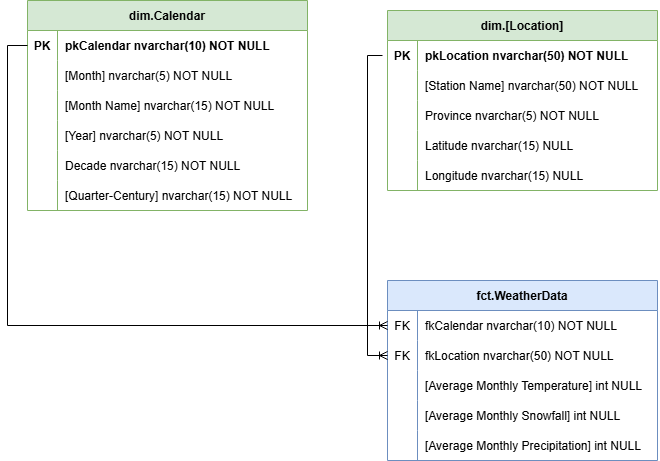

The diagram above was exported from draw.io. Its source (the exported page's mxGraphModel, read from the mxfile embedded in the PNG):
<mxGraphModel dx="2946" dy="1151" grid="1" gridSize="10" guides="1" tooltips="1" connect="1" arrows="1" fold="1" page="1" pageScale="1" pageWidth="850" pageHeight="1100" math="0" shadow="0">
  <root>
    <mxCell id="0" />
    <mxCell id="1" parent="0" />
    <mxCell id="Xr8dFL30icj96ivj3Pz1-20" value="dim.Calendar" style="shape=table;startSize=30;container=1;collapsible=1;childLayout=tableLayout;fixedRows=1;rowLines=0;fontStyle=1;align=center;resizeLast=1;fillColor=#d5e8d4;strokeColor=#82b366;" parent="1" vertex="1">
      <mxGeometry x="50" y="70" width="280" height="210" as="geometry">
        <mxRectangle x="50" y="70" width="110" height="30" as="alternateBounds" />
      </mxGeometry>
    </mxCell>
    <mxCell id="Xr8dFL30icj96ivj3Pz1-21" value="" style="shape=tableRow;horizontal=0;startSize=0;swimlaneHead=0;swimlaneBody=0;fillColor=none;collapsible=0;dropTarget=0;points=[[0,0.5],[1,0.5]];portConstraint=eastwest;strokeColor=inherit;top=0;left=0;right=0;bottom=0;perimeterSpacing=0;strokeWidth=1;shadow=0;swimlaneFillColor=none;" parent="Xr8dFL30icj96ivj3Pz1-20" vertex="1">
      <mxGeometry y="30" width="280" height="30" as="geometry" />
    </mxCell>
    <mxCell id="Xr8dFL30icj96ivj3Pz1-22" value="PK" style="shape=partialRectangle;overflow=hidden;connectable=0;fillColor=none;strokeColor=inherit;top=0;left=0;bottom=0;right=0;fontStyle=1" parent="Xr8dFL30icj96ivj3Pz1-21" vertex="1">
      <mxGeometry width="30" height="30" as="geometry">
        <mxRectangle width="30" height="30" as="alternateBounds" />
      </mxGeometry>
    </mxCell>
    <mxCell id="Xr8dFL30icj96ivj3Pz1-23" value="pkCalendar nvarchar(10) NOT NULL" style="shape=partialRectangle;overflow=hidden;connectable=0;fillColor=none;align=left;strokeColor=inherit;top=0;left=0;bottom=0;right=0;spacingLeft=6;fontStyle=1" parent="Xr8dFL30icj96ivj3Pz1-21" vertex="1">
      <mxGeometry x="30" width="250" height="30" as="geometry">
        <mxRectangle width="250" height="30" as="alternateBounds" />
      </mxGeometry>
    </mxCell>
    <mxCell id="Xr8dFL30icj96ivj3Pz1-24" value="" style="shape=tableRow;horizontal=0;startSize=0;swimlaneHead=0;swimlaneBody=0;fillColor=none;collapsible=0;dropTarget=0;points=[[0,0.5],[1,0.5]];portConstraint=eastwest;strokeColor=inherit;top=0;left=0;right=0;bottom=0;" parent="Xr8dFL30icj96ivj3Pz1-20" vertex="1">
      <mxGeometry y="60" width="280" height="30" as="geometry" />
    </mxCell>
    <mxCell id="Xr8dFL30icj96ivj3Pz1-25" value="" style="shape=partialRectangle;overflow=hidden;connectable=0;fillColor=none;strokeColor=inherit;top=0;left=0;bottom=0;right=0;" parent="Xr8dFL30icj96ivj3Pz1-24" vertex="1">
      <mxGeometry width="30" height="30" as="geometry">
        <mxRectangle width="30" height="30" as="alternateBounds" />
      </mxGeometry>
    </mxCell>
    <mxCell id="Xr8dFL30icj96ivj3Pz1-26" value="[Month] nvarchar(5) NOT NULL" style="shape=partialRectangle;overflow=hidden;connectable=0;fillColor=none;align=left;strokeColor=inherit;top=0;left=0;bottom=0;right=0;spacingLeft=6;" parent="Xr8dFL30icj96ivj3Pz1-24" vertex="1">
      <mxGeometry x="30" width="250" height="30" as="geometry">
        <mxRectangle width="250" height="30" as="alternateBounds" />
      </mxGeometry>
    </mxCell>
    <mxCell id="Xr8dFL30icj96ivj3Pz1-27" value="" style="shape=tableRow;horizontal=0;startSize=0;swimlaneHead=0;swimlaneBody=0;fillColor=none;collapsible=0;dropTarget=0;points=[[0,0.5],[1,0.5]];portConstraint=eastwest;strokeColor=inherit;top=0;left=0;right=0;bottom=0;" parent="Xr8dFL30icj96ivj3Pz1-20" vertex="1">
      <mxGeometry y="90" width="280" height="30" as="geometry" />
    </mxCell>
    <mxCell id="Xr8dFL30icj96ivj3Pz1-28" value="" style="shape=partialRectangle;overflow=hidden;connectable=0;fillColor=none;strokeColor=inherit;top=0;left=0;bottom=0;right=0;" parent="Xr8dFL30icj96ivj3Pz1-27" vertex="1">
      <mxGeometry width="30" height="30" as="geometry">
        <mxRectangle width="30" height="30" as="alternateBounds" />
      </mxGeometry>
    </mxCell>
    <mxCell id="Xr8dFL30icj96ivj3Pz1-29" value="[Month Name] nvarchar(15) NOT NULL" style="shape=partialRectangle;overflow=hidden;connectable=0;fillColor=none;align=left;strokeColor=inherit;top=0;left=0;bottom=0;right=0;spacingLeft=6;" parent="Xr8dFL30icj96ivj3Pz1-27" vertex="1">
      <mxGeometry x="30" width="250" height="30" as="geometry">
        <mxRectangle width="250" height="30" as="alternateBounds" />
      </mxGeometry>
    </mxCell>
    <mxCell id="Xr8dFL30icj96ivj3Pz1-30" value="" style="shape=tableRow;horizontal=0;startSize=0;swimlaneHead=0;swimlaneBody=0;fillColor=none;collapsible=0;dropTarget=0;points=[[0,0.5],[1,0.5]];portConstraint=eastwest;strokeColor=inherit;top=0;left=0;right=0;bottom=0;" parent="Xr8dFL30icj96ivj3Pz1-20" vertex="1">
      <mxGeometry y="120" width="280" height="30" as="geometry" />
    </mxCell>
    <mxCell id="Xr8dFL30icj96ivj3Pz1-31" value="" style="shape=partialRectangle;overflow=hidden;connectable=0;fillColor=none;strokeColor=inherit;top=0;left=0;bottom=0;right=0;" parent="Xr8dFL30icj96ivj3Pz1-30" vertex="1">
      <mxGeometry width="30" height="30" as="geometry">
        <mxRectangle width="30" height="30" as="alternateBounds" />
      </mxGeometry>
    </mxCell>
    <mxCell id="Xr8dFL30icj96ivj3Pz1-32" value="[Year] nvarchar(5) NOT NULL" style="shape=partialRectangle;overflow=hidden;connectable=0;fillColor=none;align=left;strokeColor=inherit;top=0;left=0;bottom=0;right=0;spacingLeft=6;" parent="Xr8dFL30icj96ivj3Pz1-30" vertex="1">
      <mxGeometry x="30" width="250" height="30" as="geometry">
        <mxRectangle width="250" height="30" as="alternateBounds" />
      </mxGeometry>
    </mxCell>
    <mxCell id="Xr8dFL30icj96ivj3Pz1-33" value="" style="shape=tableRow;horizontal=0;startSize=0;swimlaneHead=0;swimlaneBody=0;fillColor=none;collapsible=0;dropTarget=0;points=[[0,0.5],[1,0.5]];portConstraint=eastwest;strokeColor=inherit;top=0;left=0;right=0;bottom=0;" parent="Xr8dFL30icj96ivj3Pz1-20" vertex="1">
      <mxGeometry y="150" width="280" height="30" as="geometry" />
    </mxCell>
    <mxCell id="Xr8dFL30icj96ivj3Pz1-34" value="" style="shape=partialRectangle;overflow=hidden;connectable=0;fillColor=none;strokeColor=inherit;top=0;left=0;bottom=0;right=0;" parent="Xr8dFL30icj96ivj3Pz1-33" vertex="1">
      <mxGeometry width="30" height="30" as="geometry">
        <mxRectangle width="30" height="30" as="alternateBounds" />
      </mxGeometry>
    </mxCell>
    <mxCell id="Xr8dFL30icj96ivj3Pz1-35" value="Decade nvarchar(15) NOT NULL" style="shape=partialRectangle;overflow=hidden;connectable=0;fillColor=none;align=left;strokeColor=inherit;top=0;left=0;bottom=0;right=0;spacingLeft=6;" parent="Xr8dFL30icj96ivj3Pz1-33" vertex="1">
      <mxGeometry x="30" width="250" height="30" as="geometry">
        <mxRectangle width="250" height="30" as="alternateBounds" />
      </mxGeometry>
    </mxCell>
    <mxCell id="Xr8dFL30icj96ivj3Pz1-36" value="" style="shape=tableRow;horizontal=0;startSize=0;swimlaneHead=0;swimlaneBody=0;fillColor=none;collapsible=0;dropTarget=0;points=[[0,0.5],[1,0.5]];portConstraint=eastwest;strokeColor=inherit;top=0;left=0;right=0;bottom=0;" parent="Xr8dFL30icj96ivj3Pz1-20" vertex="1">
      <mxGeometry y="180" width="280" height="30" as="geometry" />
    </mxCell>
    <mxCell id="Xr8dFL30icj96ivj3Pz1-37" value="" style="shape=partialRectangle;overflow=hidden;connectable=0;fillColor=none;strokeColor=inherit;top=0;left=0;bottom=0;right=0;" parent="Xr8dFL30icj96ivj3Pz1-36" vertex="1">
      <mxGeometry width="30" height="30" as="geometry">
        <mxRectangle width="30" height="30" as="alternateBounds" />
      </mxGeometry>
    </mxCell>
    <mxCell id="Xr8dFL30icj96ivj3Pz1-38" value="[Quarter-Century] nvarchar(15) NOT NULL" style="shape=partialRectangle;overflow=hidden;connectable=0;fillColor=none;align=left;strokeColor=inherit;top=0;left=0;bottom=0;right=0;spacingLeft=6;" parent="Xr8dFL30icj96ivj3Pz1-36" vertex="1">
      <mxGeometry x="30" width="250" height="30" as="geometry">
        <mxRectangle width="250" height="30" as="alternateBounds" />
      </mxGeometry>
    </mxCell>
    <mxCell id="Xr8dFL30icj96ivj3Pz1-39" value="dim.[Location]" style="shape=table;startSize=30;container=1;collapsible=1;childLayout=tableLayout;fixedRows=1;rowLines=0;fontStyle=1;align=center;resizeLast=1;fillColor=#d5e8d4;strokeColor=#82b366;" parent="1" vertex="1">
      <mxGeometry x="410" y="80" width="270" height="180" as="geometry" />
    </mxCell>
    <mxCell id="Xr8dFL30icj96ivj3Pz1-40" value="" style="shape=tableRow;horizontal=0;startSize=0;swimlaneHead=0;swimlaneBody=0;fillColor=none;collapsible=0;dropTarget=0;points=[[0,0.5],[1,0.5]];portConstraint=eastwest;strokeColor=inherit;top=0;left=0;right=0;bottom=0;rounded=0;fontStyle=0;labelBorderColor=none;textShadow=0;labelBackgroundColor=none;swimlaneFillColor=none;perimeterSpacing=5;strokeWidth=5;swimlaneLine=1;" parent="Xr8dFL30icj96ivj3Pz1-39" vertex="1">
      <mxGeometry y="30" width="270" height="30" as="geometry" />
    </mxCell>
    <mxCell id="Xr8dFL30icj96ivj3Pz1-41" value="PK" style="shape=partialRectangle;overflow=hidden;connectable=0;fillColor=none;strokeColor=inherit;top=0;left=0;bottom=0;right=0;fontStyle=1" parent="Xr8dFL30icj96ivj3Pz1-40" vertex="1">
      <mxGeometry width="30" height="30" as="geometry">
        <mxRectangle width="30" height="30" as="alternateBounds" />
      </mxGeometry>
    </mxCell>
    <mxCell id="Xr8dFL30icj96ivj3Pz1-42" value="pkLocation nvarchar(50) NOT NULL" style="shape=partialRectangle;overflow=hidden;connectable=0;fillColor=none;align=left;strokeColor=inherit;top=0;left=0;bottom=0;right=0;spacingLeft=6;fontStyle=1" parent="Xr8dFL30icj96ivj3Pz1-40" vertex="1">
      <mxGeometry x="30" width="240" height="30" as="geometry">
        <mxRectangle width="240" height="30" as="alternateBounds" />
      </mxGeometry>
    </mxCell>
    <mxCell id="Xr8dFL30icj96ivj3Pz1-43" value="" style="shape=tableRow;horizontal=0;startSize=0;swimlaneHead=0;swimlaneBody=0;fillColor=none;collapsible=0;dropTarget=0;points=[[0,0.5],[1,0.5]];portConstraint=eastwest;strokeColor=inherit;top=0;left=0;right=0;bottom=0;" parent="Xr8dFL30icj96ivj3Pz1-39" vertex="1">
      <mxGeometry y="60" width="270" height="30" as="geometry" />
    </mxCell>
    <mxCell id="Xr8dFL30icj96ivj3Pz1-44" value="" style="shape=partialRectangle;overflow=hidden;connectable=0;fillColor=none;strokeColor=inherit;top=0;left=0;bottom=0;right=0;" parent="Xr8dFL30icj96ivj3Pz1-43" vertex="1">
      <mxGeometry width="30" height="30" as="geometry">
        <mxRectangle width="30" height="30" as="alternateBounds" />
      </mxGeometry>
    </mxCell>
    <mxCell id="Xr8dFL30icj96ivj3Pz1-45" value="[Station Name] nvarchar(50) NOT NULL" style="shape=partialRectangle;overflow=hidden;connectable=0;fillColor=none;align=left;strokeColor=inherit;top=0;left=0;bottom=0;right=0;spacingLeft=6;" parent="Xr8dFL30icj96ivj3Pz1-43" vertex="1">
      <mxGeometry x="30" width="240" height="30" as="geometry">
        <mxRectangle width="240" height="30" as="alternateBounds" />
      </mxGeometry>
    </mxCell>
    <mxCell id="Xr8dFL30icj96ivj3Pz1-46" value="" style="shape=tableRow;horizontal=0;startSize=0;swimlaneHead=0;swimlaneBody=0;fillColor=none;collapsible=0;dropTarget=0;points=[[0,0.5],[1,0.5]];portConstraint=eastwest;strokeColor=inherit;top=0;left=0;right=0;bottom=0;" parent="Xr8dFL30icj96ivj3Pz1-39" vertex="1">
      <mxGeometry y="90" width="270" height="30" as="geometry" />
    </mxCell>
    <mxCell id="Xr8dFL30icj96ivj3Pz1-47" value="" style="shape=partialRectangle;overflow=hidden;connectable=0;fillColor=none;strokeColor=inherit;top=0;left=0;bottom=0;right=0;" parent="Xr8dFL30icj96ivj3Pz1-46" vertex="1">
      <mxGeometry width="30" height="30" as="geometry">
        <mxRectangle width="30" height="30" as="alternateBounds" />
      </mxGeometry>
    </mxCell>
    <mxCell id="Xr8dFL30icj96ivj3Pz1-48" value="Province nvarchar(5) NOT NULL" style="shape=partialRectangle;overflow=hidden;connectable=0;fillColor=none;align=left;strokeColor=inherit;top=0;left=0;bottom=0;right=0;spacingLeft=6;" parent="Xr8dFL30icj96ivj3Pz1-46" vertex="1">
      <mxGeometry x="30" width="240" height="30" as="geometry">
        <mxRectangle width="240" height="30" as="alternateBounds" />
      </mxGeometry>
    </mxCell>
    <mxCell id="Xr8dFL30icj96ivj3Pz1-49" value="" style="shape=tableRow;horizontal=0;startSize=0;swimlaneHead=0;swimlaneBody=0;fillColor=none;collapsible=0;dropTarget=0;points=[[0,0.5],[1,0.5]];portConstraint=eastwest;strokeColor=inherit;top=0;left=0;right=0;bottom=0;" parent="Xr8dFL30icj96ivj3Pz1-39" vertex="1">
      <mxGeometry y="120" width="270" height="30" as="geometry" />
    </mxCell>
    <mxCell id="Xr8dFL30icj96ivj3Pz1-50" value="" style="shape=partialRectangle;overflow=hidden;connectable=0;fillColor=none;strokeColor=inherit;top=0;left=0;bottom=0;right=0;" parent="Xr8dFL30icj96ivj3Pz1-49" vertex="1">
      <mxGeometry width="30" height="30" as="geometry">
        <mxRectangle width="30" height="30" as="alternateBounds" />
      </mxGeometry>
    </mxCell>
    <mxCell id="Xr8dFL30icj96ivj3Pz1-51" value="Latitude nvarchar(15) NULL" style="shape=partialRectangle;overflow=hidden;connectable=0;fillColor=none;align=left;strokeColor=inherit;top=0;left=0;bottom=0;right=0;spacingLeft=6;" parent="Xr8dFL30icj96ivj3Pz1-49" vertex="1">
      <mxGeometry x="30" width="240" height="30" as="geometry">
        <mxRectangle width="240" height="30" as="alternateBounds" />
      </mxGeometry>
    </mxCell>
    <mxCell id="Xr8dFL30icj96ivj3Pz1-52" value="" style="shape=tableRow;horizontal=0;startSize=0;swimlaneHead=0;swimlaneBody=0;fillColor=none;collapsible=0;dropTarget=0;points=[[0,0.5],[1,0.5]];portConstraint=eastwest;strokeColor=inherit;top=0;left=0;right=0;bottom=0;" parent="Xr8dFL30icj96ivj3Pz1-39" vertex="1">
      <mxGeometry y="150" width="270" height="30" as="geometry" />
    </mxCell>
    <mxCell id="Xr8dFL30icj96ivj3Pz1-53" value="" style="shape=partialRectangle;overflow=hidden;connectable=0;fillColor=none;strokeColor=inherit;top=0;left=0;bottom=0;right=0;" parent="Xr8dFL30icj96ivj3Pz1-52" vertex="1">
      <mxGeometry width="30" height="30" as="geometry">
        <mxRectangle width="30" height="30" as="alternateBounds" />
      </mxGeometry>
    </mxCell>
    <mxCell id="Xr8dFL30icj96ivj3Pz1-54" value="Longitude nvarchar(15) NULL" style="shape=partialRectangle;overflow=hidden;connectable=0;fillColor=none;align=left;strokeColor=inherit;top=0;left=0;bottom=0;right=0;spacingLeft=6;" parent="Xr8dFL30icj96ivj3Pz1-52" vertex="1">
      <mxGeometry x="30" width="240" height="30" as="geometry">
        <mxRectangle width="240" height="30" as="alternateBounds" />
      </mxGeometry>
    </mxCell>
    <mxCell id="Xr8dFL30icj96ivj3Pz1-55" value="fct.WeatherData" style="shape=table;startSize=30;container=1;collapsible=1;childLayout=tableLayout;fixedRows=1;rowLines=0;fontStyle=1;align=center;resizeLast=1;fillColor=#dae8fc;strokeColor=#6c8ebf;" parent="1" vertex="1">
      <mxGeometry x="410" y="350" width="270" height="180" as="geometry" />
    </mxCell>
    <mxCell id="Xr8dFL30icj96ivj3Pz1-56" value="" style="shape=tableRow;horizontal=0;startSize=0;swimlaneHead=0;swimlaneBody=0;fillColor=none;collapsible=0;dropTarget=0;points=[[0,0.5],[1,0.5]];portConstraint=eastwest;strokeColor=inherit;top=0;left=0;right=0;bottom=0;" parent="Xr8dFL30icj96ivj3Pz1-55" vertex="1">
      <mxGeometry y="30" width="270" height="30" as="geometry" />
    </mxCell>
    <mxCell id="Xr8dFL30icj96ivj3Pz1-57" value="FK" style="shape=partialRectangle;overflow=hidden;connectable=0;fillColor=none;strokeColor=inherit;top=0;left=0;bottom=0;right=0;" parent="Xr8dFL30icj96ivj3Pz1-56" vertex="1">
      <mxGeometry width="30" height="30" as="geometry">
        <mxRectangle width="30" height="30" as="alternateBounds" />
      </mxGeometry>
    </mxCell>
    <mxCell id="Xr8dFL30icj96ivj3Pz1-58" value="fkCalendar nvarchar(10) NOT NULL" style="shape=partialRectangle;overflow=hidden;connectable=0;fillColor=none;align=left;strokeColor=inherit;top=0;left=0;bottom=0;right=0;spacingLeft=6;" parent="Xr8dFL30icj96ivj3Pz1-56" vertex="1">
      <mxGeometry x="30" width="240" height="30" as="geometry">
        <mxRectangle width="240" height="30" as="alternateBounds" />
      </mxGeometry>
    </mxCell>
    <mxCell id="Xr8dFL30icj96ivj3Pz1-59" value="" style="shape=tableRow;horizontal=0;startSize=0;swimlaneHead=0;swimlaneBody=0;fillColor=none;collapsible=0;dropTarget=0;points=[[0,0.5],[1,0.5]];portConstraint=eastwest;strokeColor=inherit;top=0;left=0;right=0;bottom=0;" parent="Xr8dFL30icj96ivj3Pz1-55" vertex="1">
      <mxGeometry y="60" width="270" height="30" as="geometry" />
    </mxCell>
    <mxCell id="Xr8dFL30icj96ivj3Pz1-60" value="FK" style="shape=partialRectangle;overflow=hidden;connectable=0;fillColor=none;strokeColor=inherit;top=0;left=0;bottom=0;right=0;" parent="Xr8dFL30icj96ivj3Pz1-59" vertex="1">
      <mxGeometry width="30" height="30" as="geometry">
        <mxRectangle width="30" height="30" as="alternateBounds" />
      </mxGeometry>
    </mxCell>
    <mxCell id="Xr8dFL30icj96ivj3Pz1-61" value="fkLocation nvarchar(50) NOT NULL" style="shape=partialRectangle;overflow=hidden;connectable=0;fillColor=none;align=left;strokeColor=inherit;top=0;left=0;bottom=0;right=0;spacingLeft=6;" parent="Xr8dFL30icj96ivj3Pz1-59" vertex="1">
      <mxGeometry x="30" width="240" height="30" as="geometry">
        <mxRectangle width="240" height="30" as="alternateBounds" />
      </mxGeometry>
    </mxCell>
    <mxCell id="Xr8dFL30icj96ivj3Pz1-62" value="" style="shape=tableRow;horizontal=0;startSize=0;swimlaneHead=0;swimlaneBody=0;fillColor=none;collapsible=0;dropTarget=0;points=[[0,0.5],[1,0.5]];portConstraint=eastwest;strokeColor=inherit;top=0;left=0;right=0;bottom=0;" parent="Xr8dFL30icj96ivj3Pz1-55" vertex="1">
      <mxGeometry y="90" width="270" height="30" as="geometry" />
    </mxCell>
    <mxCell id="Xr8dFL30icj96ivj3Pz1-63" value="" style="shape=partialRectangle;overflow=hidden;connectable=0;fillColor=none;strokeColor=inherit;top=0;left=0;bottom=0;right=0;" parent="Xr8dFL30icj96ivj3Pz1-62" vertex="1">
      <mxGeometry width="30" height="30" as="geometry">
        <mxRectangle width="30" height="30" as="alternateBounds" />
      </mxGeometry>
    </mxCell>
    <mxCell id="Xr8dFL30icj96ivj3Pz1-64" value="[Average Monthly Temperature] int NULL" style="shape=partialRectangle;overflow=hidden;connectable=0;fillColor=none;align=left;strokeColor=inherit;top=0;left=0;bottom=0;right=0;spacingLeft=6;" parent="Xr8dFL30icj96ivj3Pz1-62" vertex="1">
      <mxGeometry x="30" width="240" height="30" as="geometry">
        <mxRectangle width="240" height="30" as="alternateBounds" />
      </mxGeometry>
    </mxCell>
    <mxCell id="Xr8dFL30icj96ivj3Pz1-65" value="" style="shape=tableRow;horizontal=0;startSize=0;swimlaneHead=0;swimlaneBody=0;fillColor=none;collapsible=0;dropTarget=0;points=[[0,0.5],[1,0.5]];portConstraint=eastwest;strokeColor=inherit;top=0;left=0;right=0;bottom=0;" parent="Xr8dFL30icj96ivj3Pz1-55" vertex="1">
      <mxGeometry y="120" width="270" height="30" as="geometry" />
    </mxCell>
    <mxCell id="Xr8dFL30icj96ivj3Pz1-66" value="" style="shape=partialRectangle;overflow=hidden;connectable=0;fillColor=none;strokeColor=inherit;top=0;left=0;bottom=0;right=0;" parent="Xr8dFL30icj96ivj3Pz1-65" vertex="1">
      <mxGeometry width="30" height="30" as="geometry">
        <mxRectangle width="30" height="30" as="alternateBounds" />
      </mxGeometry>
    </mxCell>
    <mxCell id="Xr8dFL30icj96ivj3Pz1-67" value="[Average Monthly Snowfall] int NULL" style="shape=partialRectangle;overflow=hidden;connectable=0;fillColor=none;align=left;strokeColor=inherit;top=0;left=0;bottom=0;right=0;spacingLeft=6;" parent="Xr8dFL30icj96ivj3Pz1-65" vertex="1">
      <mxGeometry x="30" width="240" height="30" as="geometry">
        <mxRectangle width="240" height="30" as="alternateBounds" />
      </mxGeometry>
    </mxCell>
    <mxCell id="Xr8dFL30icj96ivj3Pz1-68" value="" style="shape=tableRow;horizontal=0;startSize=0;swimlaneHead=0;swimlaneBody=0;fillColor=none;collapsible=0;dropTarget=0;points=[[0,0.5],[1,0.5]];portConstraint=eastwest;strokeColor=inherit;top=0;left=0;right=0;bottom=0;" parent="Xr8dFL30icj96ivj3Pz1-55" vertex="1">
      <mxGeometry y="150" width="270" height="30" as="geometry" />
    </mxCell>
    <mxCell id="Xr8dFL30icj96ivj3Pz1-69" value="" style="shape=partialRectangle;overflow=hidden;connectable=0;fillColor=none;strokeColor=inherit;top=0;left=0;bottom=0;right=0;" parent="Xr8dFL30icj96ivj3Pz1-68" vertex="1">
      <mxGeometry width="30" height="30" as="geometry">
        <mxRectangle width="30" height="30" as="alternateBounds" />
      </mxGeometry>
    </mxCell>
    <mxCell id="Xr8dFL30icj96ivj3Pz1-70" value="[Average Monthly Precipitation] int NULL" style="shape=partialRectangle;overflow=hidden;connectable=0;fillColor=none;align=left;strokeColor=inherit;top=0;left=0;bottom=0;right=0;spacingLeft=6;" parent="Xr8dFL30icj96ivj3Pz1-68" vertex="1">
      <mxGeometry x="30" width="240" height="30" as="geometry">
        <mxRectangle width="240" height="30" as="alternateBounds" />
      </mxGeometry>
    </mxCell>
    <mxCell id="Xr8dFL30icj96ivj3Pz1-73" style="edgeStyle=orthogonalEdgeStyle;rounded=0;orthogonalLoop=1;jettySize=auto;html=1;exitX=0;exitY=0.5;exitDx=0;exitDy=0;entryX=0;entryY=0.5;entryDx=0;entryDy=0;endArrow=ERoneToMany;endFill=0;" parent="1" source="Xr8dFL30icj96ivj3Pz1-21" target="Xr8dFL30icj96ivj3Pz1-56" edge="1">
      <mxGeometry relative="1" as="geometry" />
    </mxCell>
    <mxCell id="Xr8dFL30icj96ivj3Pz1-74" style="edgeStyle=orthogonalEdgeStyle;rounded=0;orthogonalLoop=1;jettySize=auto;html=1;exitX=0;exitY=0.5;exitDx=0;exitDy=0;entryX=0;entryY=0.5;entryDx=0;entryDy=0;endArrow=ERoneToMany;endFill=0;" parent="1" source="Xr8dFL30icj96ivj3Pz1-40" target="Xr8dFL30icj96ivj3Pz1-59" edge="1">
      <mxGeometry relative="1" as="geometry" />
    </mxCell>
  </root>
</mxGraphModel>